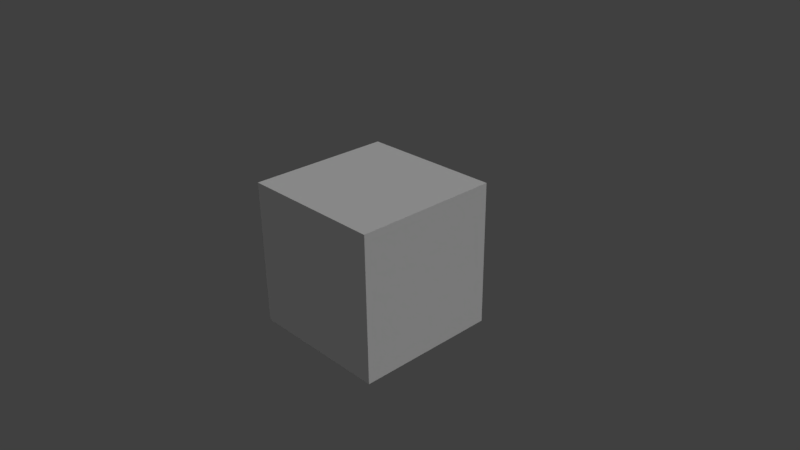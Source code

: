 # Source: D1569_animation_suspended_scene.blend  (saved by Blender 2.78.5; exported with 4.5.12 LTS)
import bpy
from mathutils import Matrix  # noqa: F401  (used for matrix-valued properties, if any)

bpy.ops.wm.read_factory_settings(use_empty=True)
scene = bpy.context.scene
scene.name = 'Scene'

# ---- collections
col_collection_1 = bpy.data.collections.new('Collection 1'); scene.collection.children.link(col_collection_1)

# ---- materials (node trees are filled in below, after node groups)
mat_material = bpy.data.materials.new('Material')
mat_material.alpha_threshold = 0.0
mat_material.use_transparent_shadow = False
mat_material.roughness = 0.5
mat_material.line_color = (0.0, 0.0, 0.0, 1.0)

# ---- material node trees

# ---- world
world_world = bpy.data.worlds.new('World'); scene.world = world_world
world_world.color = (0.05088, 0.05088, 0.05088)
world_world.use_sun_shadow = False
world_world.sun_shadow_jitter_overblur = 0.0
world_world.cycles.sampling_method = 'MANUAL'

# ---- cameras
cam_camera = bpy.data.cameras.new('Camera')
cam_camera.clip_end = 100.0
cam_camera.lens = 35.0
cam_camera.sensor_width = 32.0
cam_camera.sensor_height = 18.0
cam_camera.ortho_scale = 7.314
cam_camera.dof.focus_distance = 0.0
cam_camera.dof.aperture_fstop = 128.0

# ---- lights
light_lamp = bpy.data.lights.new('Lamp', 'SUN')
light_lamp.transmission_factor = 0.0
light_lamp.cutoff_distance = 30.0
light_lamp.angle = 1.571
light_lamp.energy = 1.0
light_lamp.shadow_buffer_clip_start = 1.001
light_lamp.shadow_soft_size = 1.0
light_lamp.shadow_cascade_max_distance = 1000.0

# ---- meshes
me_cube = bpy.data.meshes.new('Cube')
me_cube.from_pydata([(1.0, 1.0, -1.0), (1.0, -1.0, -1.0), (-1.0, -1.0, -1.0), (-1.0, 1.0, -1.0), (1.0, 1.0, 1.0), (1.0, -1.0, 1.0), (-1.0, -1.0, 1.0), (-1.0, 1.0, 1.0)], [], [(0, 1, 2, 3), (4, 7, 6, 5), (0, 4, 5, 1), (1, 5, 6, 2), (2, 6, 7, 3), (4, 0, 3, 7)])
me_cube.materials.append(mat_material)
me_cube.use_remesh_preserve_volume = False
me_cube.use_remesh_preserve_attributes = False
me_cube.use_mirror_vertex_groups = False
me_cube.update()
arm_armature = bpy.data.armatures.new('Armature')  # bones are not reproduced

# ---- objects
ob_armature = bpy.data.objects.new('Armature', arm_armature)
ob_cube = bpy.data.objects.new('Cube', me_cube)
ob_lamp = bpy.data.objects.new('Lamp', light_lamp)
ob_camera = bpy.data.objects.new('Camera', cam_camera)

# ---- transforms, parenting, visibility, modifiers, constraints
ob_armature.location = (0.0, 0.0, 0.0)
ob_armature.lineart.crease_threshold = 0.0
ob_cube.parent = ob_armature
ob_cube.location = (0.0, 0.0, 0.0)
ob_cube.lock_rotations_4d = False
ob_cube.empty_display_type = 'ARROWS'
ob_cube.lineart.crease_threshold = 0.0
_vg = ob_cube.vertex_groups.new(name='Bone')
_vg.add([0, 1, 2, 3, 4, 5, 6, 7], 1.0, 'REPLACE')
_m = ob_cube.modifiers.new('Armature', 'ARMATURE')
_m.object = ob_armature
_m.use_bone_envelopes = True
ob_lamp.location = (4.076, 1.005, 5.904)
ob_lamp.rotation_euler = (0.6503, 0.05522, 1.866)
ob_lamp.lock_rotations_4d = False
ob_lamp.empty_display_type = 'ARROWS'
ob_lamp.color = (0.0, 0.0, 0.0, 0.0)
ob_lamp.lineart.crease_threshold = 0.0
ob_camera.location = (7.481, -6.508, 5.344)
ob_camera.rotation_euler = (1.109, 0.01082, 0.8149)
ob_camera.lock_rotations_4d = False
ob_camera.empty_display_type = 'ARROWS'
ob_camera.color = (0.0, 0.0, 0.0, 0.0)
ob_camera.display_type = 'WIRE'
ob_camera.lineart.crease_threshold = 0.0

# ---- collection membership
col_collection_1.objects.link(ob_armature)
col_collection_1.objects.link(ob_cube)
col_collection_1.objects.link(ob_lamp)
col_collection_1.objects.link(ob_camera)

# ---- scene / render settings (as saved in the file)
scene.camera = ob_camera
scene.frame_start = 1; scene.frame_end = 250; scene.frame_set(0)
scene.render.engine = 'BLENDER_EEVEE_NEXT'
scene.render.image_settings.color_mode = 'RGB'
scene.render.image_settings.compression = 90
scene.render.resolution_percentage = 50
scene.render.fps = 2
scene.render.dither_intensity = 0.0
scene.render.bake_margin = 2
scene.render.bake_bias = 0.0
scene.cycles.use_denoising = False
scene.cycles.samples = 128
scene.cycles.sampling_pattern = 'TABULATED_SOBOL'
scene.cycles.use_adaptive_sampling = False
scene.cycles.use_light_tree = False
scene.cycles.blur_glossy = 0.0
scene.cycles.sample_clamp_indirect = 0.0
scene.view_settings.view_transform = 'Standard'
bpy.context.view_layer.update()
